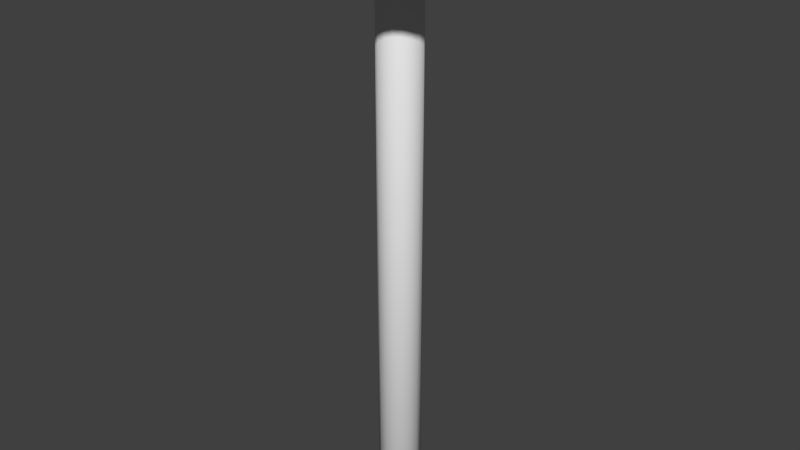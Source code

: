 # Source: l2_env_crane_arms_rot.blend  (saved by Blender 2.69.10; exported with 4.5.12 LTS)
import bpy
from mathutils import Matrix  # noqa: F401  (used for matrix-valued properties, if any)

bpy.ops.wm.read_factory_settings(use_empty=True)
scene = bpy.context.scene
scene.name = 'Scene'

# ---- collections
col_collection_1 = bpy.data.collections.new('Collection 1'); scene.collection.children.link(col_collection_1)
col_collection_1.hide_render = True
col_collection_1.hide_viewport = True
col_collection_2 = bpy.data.collections.new('Collection 2'); scene.collection.children.link(col_collection_2)
col_collection_3 = bpy.data.collections.new('Collection 3'); scene.collection.children.link(col_collection_3)
col_collection_3.hide_render = True
col_collection_3.hide_viewport = True

# ---- world
world_world = bpy.data.worlds.new('World'); scene.world = world_world
world_world.color = (0.05088, 0.05088, 0.05088)
world_world.use_sun_shadow = False
world_world.sun_shadow_jitter_overblur = 0.0
world_world.cycles.sampling_method = 'MANUAL'
world_world.cycles.sample_map_resolution = 256

# ---- meshes
me_lowpolyraw = bpy.data.meshes.new('LowPolyRaw')
me_lowpolyraw.from_pydata([(0.0, 0.1, -2.6), (0.0, 0.1, -0.105), (0.03827, 0.09239, -2.6), (0.03827, 0.09239, -0.105), (0.07071, 0.07071, -2.6), (0.07071, 0.07071, -0.105), (0.09239, 0.03827, -2.6), (0.09239, 0.03827, -0.105), (0.1, -4.371e-09, -2.6), (0.1, -4.371e-09, -0.105), (0.09239, -0.03827, -2.6), (0.09239, -0.03827, -0.105), (0.07071, -0.07071, -2.6), (0.07071, -0.07071, -0.105), (0.03827, -0.09239, -2.6), (0.03827, -0.09239, -0.105), (1.51e-08, -0.1, -2.6), (1.51e-08, -0.1, -0.105), (-0.03827, -0.09239, -2.6), (-0.03827, -0.09239, -0.105), (-0.07071, -0.07071, -2.6), (-0.07071, -0.07071, -0.105), (-0.09239, -0.03827, -2.6), (-0.09239, -0.03827, -0.105), (-0.1, 1.192e-09, -2.6), (-0.1, 1.192e-09, -0.105), (-0.09239, 0.03827, -2.6), (-0.09239, 0.03827, -0.105), (-0.07071, 0.07071, -2.6), (-0.07071, 0.07071, -0.105), (-0.03827, 0.09239, -2.6), (-0.03827, 0.09239, -0.105), (0.0, 0.5, -0.1), (0.0, 0.5, 0.0), (0.1913, 0.4619, -0.1), (0.1913, 0.4619, 0.0), (0.3536, 0.3536, -0.1), (0.3536, 0.3536, 0.0), (0.4619, 0.1913, -0.1), (0.4619, 0.1913, 0.0), (0.5, -2.186e-08, -0.1), (0.5, -2.186e-08, 0.0), (0.4619, -0.1913, -0.1), (0.4619, -0.1913, 0.0), (0.3536, -0.3536, -0.1), (0.3536, -0.3536, 0.0), (0.1913, -0.4619, -0.1), (0.1913, -0.4619, 0.0), (7.55e-08, -0.5, -0.1), (7.55e-08, -0.5, 0.0), (-0.1913, -0.4619, -0.1), (-0.1913, -0.4619, 0.0), (-0.3536, -0.3536, -0.1), (-0.3536, -0.3536, 0.0), (-0.4619, -0.1913, -0.1), (-0.4619, -0.1913, 0.0), (-0.5, 5.962e-09, -0.1), (-0.5, 5.962e-09, 0.0), (-0.4619, 0.1913, -0.1), (-0.4619, 0.1913, 0.0), (-0.3536, 0.3536, -0.1), (-0.3536, 0.3536, 0.0), (-0.1913, 0.4619, -0.1), (-0.1913, 0.4619, 0.0)], [], [(0, 1, 3, 2), (2, 3, 5, 4), (4, 5, 7, 6), (6, 7, 9, 8), (8, 9, 11, 10), (10, 11, 13, 12), (12, 13, 15, 14), (14, 15, 17, 16), (16, 17, 19, 18), (18, 19, 21, 20), (20, 21, 23, 22), (22, 23, 25, 24), (24, 25, 27, 26), (26, 27, 29, 28), (3, 1, 31, 29, 27, 25, 23, 21, 19, 17, 15, 13, 11, 9, 7, 5), (30, 31, 1, 0), (28, 29, 31, 30), (0, 2, 4, 6, 8, 10, 12, 14, 16, 18, 20, 22, 24, 26, 28, 30), (32, 33, 35, 34), (34, 35, 37, 36), (36, 37, 39, 38), (38, 39, 41, 40), (40, 41, 43, 42), (42, 43, 45, 44), (44, 45, 47, 46), (46, 47, 49, 48), (48, 49, 51, 50), (50, 51, 53, 52), (52, 53, 55, 54), (54, 55, 57, 56), (56, 57, 59, 58), (58, 59, 61, 60), (35, 33, 63, 61, 59, 57, 55, 53, 51, 49, 47, 45, 43, 41, 39, 37), (62, 63, 33, 32), (60, 61, 63, 62), (32, 34, 36, 38, 40, 42, 44, 46, 48, 50, 52, 54, 56, 58, 60, 62)])
me_lowpolyraw.polygons.foreach_set('use_smooth', [1, 1, 1, 1, 1, 1, 1, 1, 1, 1, 1, 1, 1, 1, 0, 1, 1, 0, 1, 1, 1, 1, 1, 1, 1, 1, 1, 1, 1, 1, 1, 1, 0, 1, 1, 0])
me_lowpolyraw.use_remesh_preserve_volume = False
me_lowpolyraw.use_remesh_preserve_attributes = False
me_lowpolyraw.use_mirror_vertex_groups = False
me_lowpolyraw.update()
me_lowpoly = bpy.data.meshes.new('LowPoly')
me_lowpoly.from_pydata([(0.0, 0.1, -2.59), (-3.376e-09, 0.0898, -2.6), (0.0, 0.1, -0.115), (-3.143e-09, 0.0898, -0.105), (0.03827, 0.09239, -2.59), (0.03437, 0.08297, -2.6), (0.03827, 0.09239, -0.115), (0.03437, 0.08297, -0.105), (0.07071, 0.07071, -2.59), (0.0635, 0.0635, -2.6), (0.07071, 0.07071, -0.115), (0.0635, 0.0635, -0.105), (0.09239, 0.03827, -2.59), (0.08297, 0.03437, -2.6), (0.09239, 0.03827, -0.115), (0.08297, 0.03437, -0.105), (0.1, -4.371e-09, -2.59), (0.0898, -4.54e-09, -2.6), (0.1, -4.371e-09, -0.115), (0.0898, -4.773e-09, -0.105), (0.09239, -0.03827, -2.59), (0.08297, -0.03437, -2.6), (0.09239, -0.03827, -0.115), (0.08297, -0.03437, -0.105), (0.07071, -0.07071, -2.59), (0.0635, -0.0635, -2.6), (0.07071, -0.07071, -0.115), (0.0635, -0.0635, -0.105), (0.03827, -0.09239, -2.59), (0.03437, -0.08297, -2.6), (0.03827, -0.09239, -0.115), (0.03437, -0.08297, -0.105), (1.51e-08, -0.1, -2.59), (1.118e-08, -0.0898, -2.6), (1.51e-08, -0.1, -0.115), (1.118e-08, -0.0898, -0.105), (-0.03827, -0.09239, -2.59), (-0.03437, -0.08297, -2.6), (-0.03827, -0.09239, -0.115), (-0.03437, -0.08297, -0.105), (-0.07071, -0.07071, -2.59), (-0.0635, -0.0635, -2.6), (-0.07071, -0.07071, -0.115), (-0.0635, -0.0635, -0.105), (-0.09239, -0.03827, -2.59), (-0.08297, -0.03437, -2.6), (-0.09239, -0.03827, -0.115), (-0.08297, -0.03437, -0.105), (-0.1, 1.192e-09, -2.59), (-0.0898, -8.149e-10, -2.6), (-0.1, 1.192e-09, -0.115), (-0.0898, -4.657e-10, -0.105), (-0.09239, 0.03827, -2.59), (-0.08297, 0.03437, -2.6), (-0.09239, 0.03827, -0.115), (-0.08297, 0.03437, -0.105), (-0.07071, 0.07071, -2.59), (-0.0635, 0.0635, -2.6), (-0.07071, 0.07071, -0.115), (-0.0635, 0.0635, -0.105), (-0.03827, 0.09239, -2.59), (-0.03437, 0.08297, -2.6), (-0.03827, 0.09239, -0.115), (-0.03437, 0.08297, -0.105), (0.0, 0.5, -0.09), (-2.91e-09, 0.4898, -0.1), (0.0, 0.5, -0.01), (-4.54e-09, 0.4898, 0.0), (0.1913, 0.4619, -0.09), (0.1874, 0.4525, -0.1), (0.1913, 0.4619, -0.01), (0.1874, 0.4525, 0.0), (0.3536, 0.3536, -0.09), (0.3463, 0.3463, -0.1), (0.3536, 0.3536, -0.01), (0.3463, 0.3463, 0.0), (0.4619, 0.1913, -0.09), (0.4525, 0.1874, -0.1), (0.4619, 0.1913, -0.01), (0.4525, 0.1874, 0.0), (0.5, -2.186e-08, -0.09), (0.4898, -2.282e-08, -0.1), (0.5, -2.186e-08, -0.01), (0.4898, -2.119e-08, 0.0), (0.4619, -0.1913, -0.09), (0.4525, -0.1874, -0.1), (0.4619, -0.1913, -0.01), (0.4525, -0.1874, 0.0), (0.3536, -0.3536, -0.09), (0.3463, -0.3463, -0.1), (0.3536, -0.3536, -0.01), (0.3463, -0.3463, 0.0), (0.1913, -0.4619, -0.09), (0.1874, -0.4525, -0.1), (0.1913, -0.4619, -0.01), (0.1874, -0.4525, 0.0), (7.55e-08, -0.5, -0.09), (7.299e-08, -0.4898, -0.1), (7.55e-08, -0.5, -0.01), (7.323e-08, -0.4898, 0.0), (-0.1913, -0.4619, -0.09), (-0.1874, -0.4525, -0.1), (-0.1913, -0.4619, -0.01), (-0.1874, -0.4525, 0.0), (-0.3536, -0.3536, -0.09), (-0.3463, -0.3463, -0.1), (-0.3536, -0.3536, -0.01), (-0.3463, -0.3463, 0.0), (-0.4619, -0.1913, -0.09), (-0.4525, -0.1874, -0.1), (-0.4619, -0.1913, -0.01), (-0.4525, -0.1874, 0.0), (-0.5, 5.962e-09, -0.09), (-0.4898, 4.657e-09, -0.1), (-0.5, 5.962e-09, -0.01), (-0.4898, 3.842e-09, 0.0), (-0.4619, 0.1913, -0.09), (-0.4525, 0.1874, -0.1), (-0.4619, 0.1913, -0.01), (-0.4525, 0.1874, 0.0), (-0.3536, 0.3536, -0.09), (-0.3463, 0.3463, -0.1), (-0.3536, 0.3536, -0.01), (-0.3463, 0.3463, 0.0), (-0.1913, 0.4619, -0.09), (-0.1874, 0.4525, -0.1), (-0.1913, 0.4619, -0.01), (-0.1874, 0.4525, 0.0)], [], [(60, 62, 2, 0), (8, 10, 14, 12), (12, 14, 18, 16), (16, 18, 22, 20), (20, 22, 26, 24), (24, 26, 30, 28), (28, 30, 34, 32), (32, 34, 38, 36), (36, 38, 42, 40), (40, 42, 46, 44), (44, 46, 50, 48), (48, 50, 54, 52), (52, 54, 58, 56), (56, 58, 62, 60), (4, 6, 10, 8), (7, 3, 63, 59, 55, 51, 47, 43, 39, 35, 31, 27, 23, 19, 15, 11), (65, 69, 73, 77, 81, 85, 89, 93, 97, 101, 105, 109, 113, 117, 121, 125), (0, 2, 6, 4), (124, 126, 66, 64), (72, 74, 78, 76), (76, 78, 82, 80), (80, 82, 86, 84), (84, 86, 90, 88), (88, 90, 94, 92), (92, 94, 98, 96), (96, 98, 102, 100), (100, 102, 106, 104), (104, 106, 110, 108), (108, 110, 114, 112), (112, 114, 118, 116), (116, 118, 122, 120), (120, 122, 126, 124), (68, 70, 74, 72), (71, 67, 127, 123, 119, 115, 111, 107, 103, 99, 95, 91, 87, 83, 79, 75), (64, 66, 70, 68), (0, 4, 5, 1), (6, 2, 3, 7), (4, 8, 9, 5), (10, 6, 7, 11), (8, 12, 13, 9), (14, 10, 11, 15), (12, 16, 17, 13), (18, 14, 15, 19), (16, 20, 21, 17), (22, 18, 19, 23), (20, 24, 25, 21), (26, 22, 23, 27), (24, 28, 29, 25), (30, 26, 27, 31), (28, 32, 33, 29), (34, 30, 31, 35), (32, 36, 37, 33), (38, 34, 35, 39), (36, 40, 41, 37), (42, 38, 39, 43), (40, 44, 45, 41), (46, 42, 43, 47), (44, 48, 49, 45), (50, 46, 47, 51), (48, 52, 53, 49), (54, 50, 51, 55), (52, 56, 57, 53), (58, 54, 55, 59), (56, 60, 61, 57), (62, 58, 59, 63), (60, 0, 1, 61), (2, 62, 63, 3), (64, 68, 69, 65), (70, 66, 67, 71), (68, 72, 73, 69), (74, 70, 71, 75), (72, 76, 77, 73), (78, 74, 75, 79), (76, 80, 81, 77), (82, 78, 79, 83), (80, 84, 85, 81), (86, 82, 83, 87), (84, 88, 89, 85), (90, 86, 87, 91), (88, 92, 93, 89), (94, 90, 91, 95), (92, 96, 97, 93), (98, 94, 95, 99), (96, 100, 101, 97), (102, 98, 99, 103), (100, 104, 105, 101), (106, 102, 103, 107), (104, 108, 109, 105), (110, 106, 107, 111), (108, 112, 113, 109), (114, 110, 111, 115), (112, 116, 117, 113), (118, 114, 115, 119), (116, 120, 121, 117), (122, 118, 119, 123), (120, 124, 125, 121), (126, 122, 123, 127), (124, 64, 65, 125), (66, 126, 127, 67), (1, 5, 9, 13, 17, 21, 25, 29, 33, 37, 41, 45, 49, 53, 57, 61)])
me_lowpoly.polygons.foreach_set('use_smooth', [1, 1, 1, 1, 1, 1, 1, 1, 1, 1, 1, 1, 1, 1, 1, 0, 0, 1, 1, 1, 1, 1, 1, 1, 1, 1, 1, 1, 1, 1, 1, 1, 1, 0, 1, 1, 1, 1, 1, 1, 1, 1, 1, 1, 1, 1, 1, 1, 1, 1, 1, 1, 1, 1, 1, 1, 1, 1, 1, 1, 1, 1, 1, 1, 1, 1, 1, 1, 1, 1, 1, 1, 1, 1, 1, 1, 1, 1, 1, 1, 1, 1, 1, 1, 1, 1, 1, 1, 1, 1, 1, 1, 1, 1, 1, 1, 1, 1, 1, 0])
_uv = me_lowpoly.uv_layers.new(name='UVMap')
_uv.uv.foreach_set('vector', [0.2991, 6.582e-08, 0.2991, 0.6833, 0.2883, 0.6833, 0.2883, 0.0, 0.3626, 0.6833, 0.3626, 2.057e-09, 0.3726, 2.057e-09, 0.3726, 0.6833, 0.3726, 0.6833, 0.3726, 2.057e-09, 0.3833, 2.057e-09, 0.3833, 0.6833, 0.3833, 0.6833, 0.3833, 2.057e-09, 0.3933, 0.0, 0.3933, 0.6833, 0.3626, 6.582e-08, 0.3626, 0.6833, 0.355, 0.6833, 0.355, 6.582e-08, 0.355, 6.582e-08, 0.355, 0.6833, 0.345, 0.6833, 0.345, 0.0, 0.345, 0.0, 0.345, 0.6833, 0.3343, 0.6833, 0.3343, 0.0, 0.3343, 0.0, 0.3343, 0.6833, 0.3243, 0.6833, 0.3243, 6.582e-08, 0.3243, 6.582e-08, 0.3243, 0.6833, 0.3167, 0.6833, 0.3167, 6.582e-08, 0.3167, 0.6833, 1.0, 0.6833, 1.0, 0.6933, 0.3167, 0.6933, 0.3167, 0.6933, 1.0, 0.6933, 1.0, 0.704, 0.3167, 0.704, 0.3167, 0.704, 1.0, 0.704, 1.0, 0.714, 0.3167, 0.714, 0.3167, 0.0, 0.3167, 0.6833, 0.3091, 0.6833, 0.3091, 0.0, 0.3091, 0.0, 0.3091, 0.6833, 0.2991, 0.6833, 0.2991, 6.582e-08, 0.2784, 0.0, 0.2784, 0.6833, 0.2708, 0.6833, 0.2708, 0.0, 0.4252, 0.4592, 0.4155, 0.4592, 0.4066, 0.4555, 0.3997, 0.4486, 0.396, 0.4397, 0.396, 0.43, 0.3997, 0.4211, 0.4066, 0.4143, 0.4155, 0.4105, 0.4252, 0.4105, 0.4341, 0.4143, 0.441, 0.4211, 0.4447, 0.43, 0.4447, 0.4397, 0.441, 0.4486, 0.4341, 0.4555, 0.06026, 0.5186, 0.02295, 0.4813, 0.002761, 0.4326, 0.002761, 0.3798, 0.02295, 0.331, 0.06026, 0.2937, 0.109, 0.2735, 0.1618, 0.2735, 0.2105, 0.2937, 0.2478, 0.331, 0.268, 0.3798, 0.268, 0.4326, 0.2478, 0.4813, 0.2105, 0.5186, 0.1618, 0.5388, 0.109, 0.5388, 0.2883, 0.0, 0.2883, 0.6833, 0.2784, 0.6833, 0.2784, 0.0, 0.1417, 0.5416, 0.1417, 0.5636, 0.08785, 0.5636, 0.08785, 0.5416, 0.5467, 0.2323, 0.5467, 0.2544, 0.4969, 0.2544, 0.4969, 0.2323, 0.4969, 0.2323, 0.4969, 0.2544, 0.443, 0.2544, 0.443, 0.2323, 0.443, 0.2323, 0.443, 0.2544, 0.3933, 0.2544, 0.3933, 0.2323, 0.4154, 0.2296, 0.3933, 0.2296, 0.3933, 0.1915, 0.4154, 0.1915, 0.4154, 0.1915, 0.3933, 0.1915, 0.3933, 0.1417, 0.4154, 0.1417, 0.4154, 0.1417, 0.3933, 0.1417, 0.3933, 0.08785, 0.4154, 0.08785, 0.4154, 0.08785, 0.3933, 0.08785, 0.3933, 0.03809, 0.4154, 0.03809, 0.4154, 0.03809, 0.3933, 0.03809, 0.3933, 0.0, 0.4154, 0.0, 0.4154, 0.4078, 0.3933, 0.4078, 0.3933, 0.358, 0.4154, 0.358, 0.4154, 0.358, 0.3933, 0.358, 0.3933, 0.3042, 0.4154, 0.3042, 0.4154, 0.3042, 0.3933, 0.3042, 0.3933, 0.2544, 0.4154, 0.2544, 0.2296, 0.5416, 0.2296, 0.5636, 0.1915, 0.5636, 0.1915, 0.5416, 0.1915, 0.5416, 0.1915, 0.5636, 0.1417, 0.5636, 0.1417, 0.5416, 0.03809, 0.5416, 0.03809, 0.5636, 0.0, 0.5636, 0.0, 0.5416, 0.06026, 0.2478, 0.02295, 0.2105, 0.002761, 0.1618, 0.002761, 0.109, 0.02295, 0.06026, 0.06026, 0.02295, 0.109, 0.002761, 0.1618, 0.002761, 0.2105, 0.02295, 0.2478, 0.06026, 0.268, 0.109, 0.268, 0.1618, 0.2478, 0.2105, 0.2105, 0.2478, 0.1618, 0.268, 0.109, 0.268, 0.08785, 0.5416, 0.08785, 0.5636, 0.03809, 0.5636, 0.03809, 0.5416, 0.4578, 0.2254, 0.4478, 0.2296, 0.4473, 0.2268, 0.4562, 0.2231, 0.4257, 0.4619, 0.415, 0.4619, 0.4155, 0.4592, 0.4252, 0.4592, 0.4478, 0.2296, 0.4371, 0.2296, 0.4376, 0.2268, 0.4473, 0.2268, 0.4357, 0.4578, 0.4257, 0.4619, 0.4252, 0.4592, 0.4341, 0.4555, 0.4371, 0.2296, 0.4271, 0.2254, 0.4287, 0.2231, 0.4376, 0.2268, 0.4433, 0.4502, 0.4357, 0.4578, 0.4341, 0.4555, 0.441, 0.4486, 0.4271, 0.2254, 0.4195, 0.2178, 0.4218, 0.2163, 0.4287, 0.2231, 0.4474, 0.4403, 0.4433, 0.4502, 0.441, 0.4486, 0.4447, 0.4397, 0.4195, 0.2178, 0.4154, 0.2079, 0.4181, 0.2073, 0.4218, 0.2163, 0.4474, 0.4295, 0.4474, 0.4403, 0.4447, 0.4397, 0.4447, 0.43, 0.4154, 0.2079, 0.4154, 0.1971, 0.4181, 0.1976, 0.4181, 0.2073, 0.4433, 0.4195, 0.4474, 0.4295, 0.4447, 0.43, 0.441, 0.4211, 0.4154, 0.1971, 0.4195, 0.1871, 0.4218, 0.1887, 0.4181, 0.1976, 0.4357, 0.4119, 0.4433, 0.4195, 0.441, 0.4211, 0.4341, 0.4143, 0.4195, 0.1871, 0.4271, 0.1795, 0.4287, 0.1819, 0.4218, 0.1887, 0.4257, 0.4078, 0.4357, 0.4119, 0.4341, 0.4143, 0.4252, 0.4105, 0.4271, 0.1795, 0.4371, 0.1754, 0.4376, 0.1782, 0.4287, 0.1819, 0.415, 0.4078, 0.4257, 0.4078, 0.4252, 0.4105, 0.4155, 0.4105, 0.4371, 0.1754, 0.4478, 0.1754, 0.4473, 0.1782, 0.4376, 0.1782, 0.405, 0.4119, 0.415, 0.4078, 0.4155, 0.4105, 0.4066, 0.4143, 0.4478, 0.1754, 0.4578, 0.1795, 0.4562, 0.1819, 0.4473, 0.1782, 0.3974, 0.4195, 0.405, 0.4119, 0.4066, 0.4143, 0.3997, 0.4211, 0.4578, 0.1795, 0.4654, 0.1871, 0.4631, 0.1887, 0.4562, 0.1819, 0.3933, 0.4295, 0.3974, 0.4195, 0.3997, 0.4211, 0.396, 0.43, 0.4654, 0.1871, 0.4695, 0.1971, 0.4668, 0.1976, 0.4631, 0.1887, 0.3933, 0.4403, 0.3933, 0.4295, 0.396, 0.43, 0.396, 0.4397, 0.4695, 0.1971, 0.4695, 0.2079, 0.4668, 0.2073, 0.4668, 0.1976, 0.3974, 0.4502, 0.3933, 0.4403, 0.396, 0.4397, 0.3997, 0.4486, 0.4695, 0.2079, 0.4654, 0.2178, 0.4631, 0.2163, 0.4668, 0.2073, 0.405, 0.4578, 0.3974, 0.4502, 0.3997, 0.4486, 0.4066, 0.4555, 0.4654, 0.2178, 0.4578, 0.2254, 0.4562, 0.2231, 0.4631, 0.2163, 0.415, 0.4619, 0.405, 0.4578, 0.4066, 0.4555, 0.4155, 0.4592, 0.0587, 0.5209, 0.02061, 0.4829, 0.02295, 0.4813, 0.06026, 0.5186, 0.0587, 0.2502, 0.02061, 0.2121, 0.02295, 0.2105, 0.06026, 0.2478, 0.02061, 0.4829, 0.0, 0.4331, 0.002761, 0.4326, 0.02295, 0.4813, 0.1085, 0.2708, 0.0587, 0.2502, 0.06026, 0.2478, 0.109, 0.268, 0.0, 0.4331, 0.0, 0.3792, 0.002761, 0.3798, 0.002761, 0.4326, 0.1623, 0.2708, 0.1085, 0.2708, 0.109, 0.268, 0.1618, 0.268, 0.4969, 0.2323, 0.443, 0.2323, 0.4436, 0.2296, 0.4964, 0.2296, 0.2121, 0.2502, 0.1623, 0.2708, 0.1618, 0.268, 0.2105, 0.2478, 0.02061, 0.3295, 0.0587, 0.2914, 0.06026, 0.2937, 0.02295, 0.331, 0.2502, 0.2121, 0.2121, 0.2502, 0.2105, 0.2478, 0.2478, 0.2105, 0.0587, 0.2914, 0.1085, 0.2708, 0.109, 0.2735, 0.06026, 0.2937, 0.2708, 0.1623, 0.2502, 0.2121, 0.2478, 0.2105, 0.268, 0.1618, 0.1085, 0.2708, 0.1623, 0.2708, 0.1618, 0.2735, 0.109, 0.2735, 0.2708, 0.1085, 0.2708, 0.1623, 0.268, 0.1618, 0.268, 0.109, 0.1623, 0.2708, 0.2121, 0.2914, 0.2105, 0.2937, 0.1618, 0.2735, 0.2502, 0.0587, 0.2708, 0.1085, 0.268, 0.109, 0.2478, 0.06026, 0.2121, 0.2914, 0.2502, 0.3295, 0.2478, 0.331, 0.2105, 0.2937, 0.2121, 0.02061, 0.2502, 0.0587, 0.2478, 0.06026, 0.2105, 0.02295, 0.2502, 0.3295, 0.2708, 0.3792, 0.268, 0.3798, 0.2478, 0.331, 0.1623, 1.646e-08, 0.2121, 0.02061, 0.2105, 0.02295, 0.1618, 0.002761, 0.2708, 0.3792, 0.2708, 0.4331, 0.268, 0.4326, 0.268, 0.3798, 0.1085, 0.0, 0.1623, 1.646e-08, 0.1618, 0.002761, 0.109, 0.002761, 0.2708, 0.4331, 0.2502, 0.4829, 0.2478, 0.4813, 0.268, 0.4326, 0.0587, 0.02061, 0.1085, 0.0, 0.109, 0.002761, 0.06026, 0.02295, 0.2502, 0.4829, 0.2121, 0.5209, 0.2105, 0.5186, 0.2478, 0.4813, 0.02061, 0.0587, 0.0587, 0.02061, 0.06026, 0.02295, 0.02295, 0.06026, 0.2121, 0.5209, 0.1623, 0.5416, 0.1618, 0.5388, 0.2105, 0.5186, 0.0, 0.1085, 0.02061, 0.0587, 0.02295, 0.06026, 0.002761, 0.109, 0.1623, 0.5416, 0.1085, 0.5416, 0.109, 0.5388, 0.1618, 0.5388, 1.646e-08, 0.1623, 0.0, 0.1085, 0.002761, 0.109, 0.002761, 0.1618, 0.1085, 0.5416, 0.0587, 0.5209, 0.06026, 0.5186, 0.109, 0.5388, 0.02061, 0.2121, 1.646e-08, 0.1623, 0.002761, 0.1618, 0.02295, 0.2105, 0.4562, 0.2231, 0.4473, 0.2268, 0.4376, 0.2268, 0.4287, 0.2231, 0.4218, 0.2163, 0.4181, 0.2073, 0.4181, 0.1976, 0.4218, 0.1887, 0.4287, 0.1819, 0.4376, 0.1782, 0.4473, 0.1782, 0.4562, 0.1819, 0.4631, 0.1887, 0.4668, 0.1976, 0.4668, 0.2073, 0.4631, 0.2163])
me_lowpoly.use_remesh_preserve_volume = False
me_lowpoly.use_remesh_preserve_attributes = False
me_lowpoly.use_mirror_vertex_groups = False
me_lowpoly.update()
me_highpoly = bpy.data.meshes.new('HighPoly')
me_highpoly.from_pydata([(0.0, 0.5, -0.1), (0.0, 0.5, 0.0), (0.02453, 0.4994, -0.1), (0.02453, 0.4994, 0.0), (0.04901, 0.4976, -0.1), (0.04901, 0.4976, 0.0), (0.07337, 0.4946, -0.1), (0.07337, 0.4946, 0.0), (0.09755, 0.4904, -0.1), (0.09755, 0.4904, 0.0), (0.1215, 0.485, -0.1), (0.1215, 0.485, 0.0), (0.1451, 0.4785, -0.1), (0.1451, 0.4785, 0.0), (0.1684, 0.4708, -0.1), (0.1684, 0.4708, 0.0), (0.1913, 0.4619, -0.1), (0.1913, 0.4619, 0.0), (0.2138, 0.452, -0.1), (0.2138, 0.452, 0.0), (0.2357, 0.441, -0.1), (0.2357, 0.441, 0.0), (0.2571, 0.4289, -0.1), (0.2571, 0.4289, 0.0), (0.2778, 0.4157, -0.1), (0.2778, 0.4157, 0.0), (0.2978, 0.4016, -0.1), (0.2978, 0.4016, 0.0), (0.3172, 0.3865, -0.1), (0.3172, 0.3865, 0.0), (0.3358, 0.3705, -0.1), (0.3358, 0.3705, 0.0), (0.3536, 0.3536, -0.1), (0.3536, 0.3536, 0.0), (0.3705, 0.3358, -0.1), (0.3705, 0.3358, 0.0), (0.3865, 0.3172, -0.1), (0.3865, 0.3172, 0.0), (0.4016, 0.2978, -0.1), (0.4016, 0.2978, 0.0), (0.4157, 0.2778, -0.1), (0.4157, 0.2778, 0.0), (0.4289, 0.2571, -0.1), (0.4289, 0.2571, 0.0), (0.441, 0.2357, -0.1), (0.441, 0.2357, 0.0), (0.452, 0.2138, -0.1), (0.452, 0.2138, 0.0), (0.4619, 0.1913, -0.1), (0.4619, 0.1913, 0.0), (0.4708, 0.1684, -0.1), (0.4708, 0.1684, 0.0), (0.4785, 0.1451, -0.1), (0.4785, 0.1451, 0.0), (0.485, 0.1215, -0.1), (0.485, 0.1215, 0.0), (0.4904, 0.09755, -0.1), (0.4904, 0.09755, 0.0), (0.4946, 0.07337, -0.1), (0.4946, 0.07337, 0.0), (0.4976, 0.04901, -0.1), (0.4976, 0.04901, 0.0), (0.4994, 0.02453, -0.1), (0.4994, 0.02453, 0.0), (0.5, -2.007e-07, -0.1), (0.5, -2.007e-07, 0.0), (0.4994, -0.02453, -0.1), (0.4994, -0.02453, 0.0), (0.4976, -0.04901, -0.1), (0.4976, -0.04901, 0.0), (0.4946, -0.07337, -0.1), (0.4946, -0.07337, 0.0), (0.4904, -0.09755, -0.1), (0.4904, -0.09755, 0.0), (0.485, -0.1215, -0.1), (0.485, -0.1215, 0.0), (0.4785, -0.1451, -0.1), (0.4785, -0.1451, 0.0), (0.4708, -0.1684, -0.1), (0.4708, -0.1684, 0.0), (0.4619, -0.1913, -0.1), (0.4619, -0.1913, 0.0), (0.452, -0.2138, -0.1), (0.452, -0.2138, 0.0), (0.441, -0.2357, -0.1), (0.441, -0.2357, 0.0), (0.4289, -0.2571, -0.1), (0.4289, -0.2571, 0.0), (0.4157, -0.2778, -0.1), (0.4157, -0.2778, 0.0), (0.4016, -0.2978, -0.1), (0.4016, -0.2978, 0.0), (0.3865, -0.3172, -0.1), (0.3865, -0.3172, 0.0), (0.3705, -0.3358, -0.1), (0.3705, -0.3358, 0.0), (0.3536, -0.3536, -0.1), (0.3536, -0.3536, 0.0), (0.3358, -0.3705, -0.1), (0.3358, -0.3705, 0.0), (0.3172, -0.3865, -0.1), (0.3172, -0.3865, 0.0), (0.2978, -0.4016, -0.1), (0.2978, -0.4016, 0.0), (0.2778, -0.4157, -0.1), (0.2778, -0.4157, 0.0), (0.2571, -0.4289, -0.1), (0.2571, -0.4289, 0.0), (0.2357, -0.441, -0.1), (0.2357, -0.441, 0.0), (0.2138, -0.452, -0.1), (0.2138, -0.452, 0.0), (0.1913, -0.4619, -0.1), (0.1913, -0.4619, 0.0), (0.1684, -0.4708, -0.1), (0.1684, -0.4708, 0.0), (0.1451, -0.4785, -0.1), (0.1451, -0.4785, 0.0), (0.1215, -0.485, -0.1), (0.1215, -0.485, 0.0), (0.09755, -0.4904, -0.1), (0.09755, -0.4904, 0.0), (0.07337, -0.4946, -0.1), (0.07337, -0.4946, 0.0), (0.04901, -0.4976, -0.1), (0.04901, -0.4976, 0.0), (0.02453, -0.4994, -0.1), (0.02453, -0.4994, 0.0), (9.1e-07, -0.5, -0.1), (9.1e-07, -0.5, 0.0), (-0.02453, -0.4994, -0.1), (-0.02453, -0.4994, 0.0), (-0.04901, -0.4976, -0.1), (-0.04901, -0.4976, 0.0), (-0.07336, -0.4946, -0.1), (-0.07336, -0.4946, 0.0), (-0.09754, -0.4904, -0.1), (-0.09754, -0.4904, 0.0), (-0.1215, -0.485, -0.1), (-0.1215, -0.485, 0.0), (-0.1451, -0.4785, -0.1), (-0.1451, -0.4785, 0.0), (-0.1684, -0.4708, -0.1), (-0.1684, -0.4708, 0.0), (-0.1913, -0.4619, -0.1), (-0.1913, -0.4619, 0.0), (-0.2138, -0.452, -0.1), (-0.2138, -0.452, 0.0), (-0.2357, -0.441, -0.1), (-0.2357, -0.441, 0.0), (-0.2571, -0.4289, -0.1), (-0.2571, -0.4289, 0.0), (-0.2778, -0.4157, -0.1), (-0.2778, -0.4157, 0.0), (-0.2978, -0.4016, -0.1), (-0.2978, -0.4016, 0.0), (-0.3172, -0.3865, -0.1), (-0.3172, -0.3865, 0.0), (-0.3358, -0.3705, -0.1), (-0.3358, -0.3705, 0.0), (-0.3536, -0.3536, -0.1), (-0.3536, -0.3536, 0.0), (-0.3705, -0.3358, -0.1), (-0.3705, -0.3358, 0.0), (-0.3865, -0.3172, -0.1), (-0.3865, -0.3172, 0.0), (-0.4016, -0.2979, -0.1), (-0.4016, -0.2979, 0.0), (-0.4157, -0.2778, -0.1), (-0.4157, -0.2778, 0.0), (-0.4289, -0.2571, -0.1), (-0.4289, -0.2571, 0.0), (-0.441, -0.2357, -0.1), (-0.441, -0.2357, 0.0), (-0.452, -0.2138, -0.1), (-0.452, -0.2138, 0.0), (-0.4619, -0.1913, -0.1), (-0.4619, -0.1913, 0.0), (-0.4708, -0.1684, -0.1), (-0.4708, -0.1684, 0.0), (-0.4785, -0.1451, -0.1), (-0.4785, -0.1451, 0.0), (-0.485, -0.1215, -0.1), (-0.485, -0.1215, 0.0), (-0.4904, -0.09755, -0.1), (-0.4904, -0.09755, 0.0), (-0.4946, -0.07337, -0.1), (-0.4946, -0.07337, 0.0), (-0.4976, -0.04901, -0.1), (-0.4976, -0.04901, 0.0), (-0.4994, -0.02453, -0.1), (-0.4994, -0.02453, 0.0), (-0.5, -7.093e-07, -0.1), (-0.5, -7.093e-07, 0.0), (-0.4994, 0.02453, -0.1), (-0.4994, 0.02453, 0.0), (-0.4976, 0.04901, -0.1), (-0.4976, 0.04901, 0.0), (-0.4946, 0.07336, -0.1), (-0.4946, 0.07336, 0.0), (-0.4904, 0.09754, -0.1), (-0.4904, 0.09754, 0.0), (-0.485, 0.1215, -0.1), (-0.485, 0.1215, 0.0), (-0.4785, 0.1451, -0.1), (-0.4785, 0.1451, 0.0), (-0.4708, 0.1684, -0.1), (-0.4708, 0.1684, 0.0), (-0.4619, 0.1913, -0.1), (-0.4619, 0.1913, 0.0), (-0.452, 0.2138, -0.1), (-0.452, 0.2138, 0.0), (-0.441, 0.2357, -0.1), (-0.441, 0.2357, 0.0), (-0.4289, 0.2571, -0.1), (-0.4289, 0.2571, 0.0), (-0.4157, 0.2778, -0.1), (-0.4157, 0.2778, 0.0), (-0.4016, 0.2978, -0.1), (-0.4016, 0.2978, 0.0), (-0.3865, 0.3172, -0.1), (-0.3865, 0.3172, 0.0), (-0.3705, 0.3358, -0.1), (-0.3705, 0.3358, 0.0), (-0.3536, 0.3536, -0.1), (-0.3536, 0.3536, 0.0), (-0.3358, 0.3705, -0.1), (-0.3358, 0.3705, 0.0), (-0.3172, 0.3865, -0.1), (-0.3172, 0.3865, 0.0), (-0.2978, 0.4016, -0.1), (-0.2978, 0.4016, 0.0), (-0.2778, 0.4157, -0.1), (-0.2778, 0.4157, 0.0), (-0.2571, 0.4289, -0.1), (-0.2571, 0.4289, 0.0), (-0.2357, 0.441, -0.1), (-0.2357, 0.441, 0.0), (-0.2138, 0.452, -0.1), (-0.2138, 0.452, 0.0), (-0.1913, 0.4619, -0.1), (-0.1913, 0.4619, 0.0), (-0.1684, 0.4708, -0.1), (-0.1684, 0.4708, 0.0), (-0.1451, 0.4785, -0.1), (-0.1451, 0.4785, 0.0), (-0.1215, 0.485, -0.1), (-0.1215, 0.485, 0.0), (-0.09754, 0.4904, -0.1), (-0.09754, 0.4904, 0.0), (-0.07336, 0.4946, -0.1), (-0.07336, 0.4946, 0.0), (-0.04901, 0.4976, -0.1), (-0.04901, 0.4976, 0.0), (-0.02453, 0.4994, -0.1), (-0.02453, 0.4994, 0.0), (0.0, 0.1, -2.6), (0.0, 0.1, -0.105), (0.004907, 0.09988, -2.6), (0.004907, 0.09988, -0.105), (0.009802, 0.09952, -2.6), (0.009802, 0.09952, -0.105), (0.01467, 0.09892, -2.6), (0.01467, 0.09892, -0.105), (0.01951, 0.09808, -2.6), (0.01951, 0.09808, -0.105), (0.0243, 0.097, -2.6), (0.0243, 0.097, -0.105), (0.02903, 0.09569, -2.6), (0.02903, 0.09569, -0.105), (0.03369, 0.09415, -2.6), (0.03369, 0.09415, -0.105), (0.03827, 0.09239, -2.6), (0.03827, 0.09239, -0.105), (0.04276, 0.0904, -2.6), (0.04276, 0.0904, -0.105), (0.04714, 0.08819, -2.6), (0.04714, 0.08819, -0.105), (0.05141, 0.08577, -2.6), (0.05141, 0.08577, -0.105), (0.05556, 0.08315, -2.6), (0.05556, 0.08315, -0.105), (0.05957, 0.08032, -2.6), (0.05957, 0.08032, -0.105), (0.06344, 0.0773, -2.6), (0.06344, 0.0773, -0.105), (0.06716, 0.0741, -2.6), (0.06716, 0.0741, -0.105), (0.07071, 0.07071, -2.6), (0.07071, 0.07071, -0.105), (0.0741, 0.06716, -2.6), (0.0741, 0.06716, -0.105), (0.0773, 0.06344, -2.6), (0.0773, 0.06344, -0.105), (0.08032, 0.05957, -2.6), (0.08032, 0.05957, -0.105), (0.08315, 0.05556, -2.6), (0.08315, 0.05556, -0.105), (0.08577, 0.05141, -2.6), (0.08577, 0.05141, -0.105), (0.08819, 0.04714, -2.6), (0.08819, 0.04714, -0.105), (0.0904, 0.04276, -2.6), (0.0904, 0.04276, -0.105), (0.09239, 0.03827, -2.6), (0.09239, 0.03827, -0.105), (0.09415, 0.03369, -2.6), (0.09415, 0.03369, -0.105), (0.09569, 0.02903, -2.6), (0.09569, 0.02903, -0.105), (0.097, 0.0243, -2.6), (0.097, 0.0243, -0.105), (0.09808, 0.01951, -2.6), (0.09808, 0.01951, -0.105), (0.09892, 0.01467, -2.6), (0.09892, 0.01467, -0.105), (0.09952, 0.009802, -2.6), (0.09952, 0.009802, -0.105), (0.09988, 0.004907, -2.6), (0.09988, 0.004907, -0.105), (0.1, -4.013e-08, -2.6), (0.1, -4.013e-08, -0.105), (0.09988, -0.004907, -2.6), (0.09988, -0.004907, -0.105), (0.09952, -0.009802, -2.6), (0.09952, -0.009802, -0.105), (0.09892, -0.01467, -2.6), (0.09892, -0.01467, -0.105), (0.09808, -0.01951, -2.6), (0.09808, -0.01951, -0.105), (0.097, -0.0243, -2.6), (0.097, -0.0243, -0.105), (0.09569, -0.02903, -2.6), (0.09569, -0.02903, -0.105), (0.09415, -0.03369, -2.6), (0.09415, -0.03369, -0.105), (0.09239, -0.03827, -2.6), (0.09239, -0.03827, -0.105), (0.0904, -0.04276, -2.6), (0.0904, -0.04276, -0.105), (0.08819, -0.04714, -2.6), (0.08819, -0.04714, -0.105), (0.08577, -0.05141, -2.6), (0.08577, -0.05141, -0.105), (0.08315, -0.05556, -2.6), (0.08315, -0.05556, -0.105), (0.08032, -0.05957, -2.6), (0.08032, -0.05957, -0.105), (0.0773, -0.06344, -2.6), (0.0773, -0.06344, -0.105), (0.0741, -0.06716, -2.6), (0.0741, -0.06716, -0.105), (0.07071, -0.07071, -2.6), (0.07071, -0.07071, -0.105), (0.06716, -0.0741, -2.6), (0.06716, -0.0741, -0.105), (0.06344, -0.0773, -2.6), (0.06344, -0.0773, -0.105), (0.05957, -0.08032, -2.6), (0.05957, -0.08032, -0.105), (0.05556, -0.08315, -2.6), (0.05556, -0.08315, -0.105), (0.05141, -0.08577, -2.6), (0.05141, -0.08577, -0.105), (0.04714, -0.08819, -2.6), (0.04714, -0.08819, -0.105), (0.04276, -0.0904, -2.6), (0.04276, -0.0904, -0.105), (0.03827, -0.09239, -2.6), (0.03827, -0.09239, -0.105), (0.03369, -0.09415, -2.6), (0.03369, -0.09415, -0.105), (0.02903, -0.09569, -2.6), (0.02903, -0.09569, -0.105), (0.0243, -0.097, -2.6), (0.0243, -0.097, -0.105), (0.01951, -0.09808, -2.6), (0.01951, -0.09808, -0.105), (0.01467, -0.09892, -2.6), (0.01467, -0.09892, -0.105), (0.009802, -0.09952, -2.6), (0.009802, -0.09952, -0.105), (0.004907, -0.09988, -2.6), (0.004907, -0.09988, -0.105), (1.82e-07, -0.1, -2.6), (1.82e-07, -0.1, -0.105), (-0.004907, -0.09988, -2.6), (-0.004907, -0.09988, -0.105), (-0.009802, -0.09952, -2.6), (-0.009802, -0.09952, -0.105), (-0.01467, -0.09892, -2.6), (-0.01467, -0.09892, -0.105), (-0.01951, -0.09808, -2.6), (-0.01951, -0.09808, -0.105), (-0.0243, -0.097, -2.6), (-0.0243, -0.097, -0.105), (-0.02903, -0.09569, -2.6), (-0.02903, -0.09569, -0.105), (-0.03369, -0.09415, -2.6), (-0.03369, -0.09415, -0.105), (-0.03827, -0.09239, -2.6), (-0.03827, -0.09239, -0.105), (-0.04276, -0.0904, -2.6), (-0.04276, -0.0904, -0.105), (-0.04714, -0.08819, -2.6), (-0.04714, -0.08819, -0.105), (-0.05141, -0.08577, -2.6), (-0.05141, -0.08577, -0.105), (-0.05556, -0.08315, -2.6), (-0.05556, -0.08315, -0.105), (-0.05957, -0.08032, -2.6), (-0.05957, -0.08032, -0.105), (-0.06344, -0.0773, -2.6), (-0.06344, -0.0773, -0.105), (-0.06716, -0.0741, -2.6), (-0.06716, -0.0741, -0.105), (-0.07071, -0.07071, -2.6), (-0.07071, -0.07071, -0.105), (-0.07409, -0.06716, -2.6), (-0.07409, -0.06716, -0.105), (-0.0773, -0.06344, -2.6), (-0.0773, -0.06344, -0.105), (-0.08032, -0.05957, -2.6), (-0.08032, -0.05957, -0.105), (-0.08315, -0.05556, -2.6), (-0.08315, -0.05556, -0.105), (-0.08577, -0.05141, -2.6), (-0.08577, -0.05141, -0.105), (-0.08819, -0.04714, -2.6), (-0.08819, -0.04714, -0.105), (-0.0904, -0.04276, -2.6), (-0.0904, -0.04276, -0.105), (-0.09239, -0.03827, -2.6), (-0.09239, -0.03827, -0.105), (-0.09415, -0.03369, -2.6), (-0.09415, -0.03369, -0.105), (-0.09569, -0.02903, -2.6), (-0.09569, -0.02903, -0.105), (-0.097, -0.0243, -2.6), (-0.097, -0.0243, -0.105), (-0.09808, -0.01951, -2.6), (-0.09808, -0.01951, -0.105), (-0.09892, -0.01467, -2.6), (-0.09892, -0.01467, -0.105), (-0.09952, -0.009802, -2.6), (-0.09952, -0.009802, -0.105), (-0.09988, -0.004907, -2.6), (-0.09988, -0.004907, -0.105), (-0.1, -1.419e-07, -2.6), (-0.1, -1.419e-07, -0.105), (-0.09988, 0.004907, -2.6), (-0.09988, 0.004907, -0.105), (-0.09952, 0.009802, -2.6), (-0.09952, 0.009802, -0.105), (-0.09892, 0.01467, -2.6), (-0.09892, 0.01467, -0.105), (-0.09808, 0.01951, -2.6), (-0.09808, 0.01951, -0.105), (-0.097, 0.0243, -2.6), (-0.097, 0.0243, -0.105), (-0.09569, 0.02903, -2.6), (-0.09569, 0.02903, -0.105), (-0.09415, 0.03369, -2.6), (-0.09415, 0.03369, -0.105), (-0.09239, 0.03827, -2.6), (-0.09239, 0.03827, -0.105), (-0.0904, 0.04276, -2.6), (-0.0904, 0.04276, -0.105), (-0.08819, 0.04714, -2.6), (-0.08819, 0.04714, -0.105), (-0.08577, 0.05141, -2.6), (-0.08577, 0.05141, -0.105), (-0.08315, 0.05556, -2.6), (-0.08315, 0.05556, -0.105), (-0.08032, 0.05957, -2.6), (-0.08032, 0.05957, -0.105), (-0.0773, 0.06344, -2.6), (-0.0773, 0.06344, -0.105), (-0.0741, 0.06716, -2.6), (-0.0741, 0.06716, -0.105), (-0.07071, 0.07071, -2.6), (-0.07071, 0.07071, -0.105), (-0.06716, 0.0741, -2.6), (-0.06716, 0.0741, -0.105), (-0.06344, 0.0773, -2.6), (-0.06344, 0.0773, -0.105), (-0.05957, 0.08032, -2.6), (-0.05957, 0.08032, -0.105), (-0.05556, 0.08315, -2.6), (-0.05556, 0.08315, -0.105), (-0.05141, 0.08577, -2.6), (-0.05141, 0.08577, -0.105), (-0.04714, 0.08819, -2.6), (-0.04714, 0.08819, -0.105), (-0.04276, 0.0904, -2.6), (-0.04276, 0.0904, -0.105), (-0.03827, 0.09239, -2.6), (-0.03827, 0.09239, -0.105), (-0.03369, 0.09415, -2.6), (-0.03369, 0.09415, -0.105), (-0.02903, 0.09569, -2.6), (-0.02903, 0.09569, -0.105), (-0.0243, 0.097, -2.6), (-0.0243, 0.097, -0.105), (-0.01951, 0.09808, -2.6), (-0.01951, 0.09808, -0.105), (-0.01467, 0.09892, -2.6), (-0.01467, 0.09892, -0.105), (-0.009801, 0.09952, -2.6), (-0.009801, 0.09952, -0.105), (-0.004906, 0.09988, -2.6), (-0.004906, 0.09988, -0.105)], [], [(0, 1, 3, 2), (2, 3, 5, 4), (4, 5, 7, 6), (6, 7, 9, 8), (8, 9, 11, 10), (10, 11, 13, 12), (12, 13, 15, 14), (14, 15, 17, 16), (16, 17, 19, 18), (18, 19, 21, 20), (20, 21, 23, 22), (22, 23, 25, 24), (24, 25, 27, 26), (26, 27, 29, 28), (28, 29, 31, 30), (30, 31, 33, 32), (32, 33, 35, 34), (34, 35, 37, 36), (36, 37, 39, 38), (38, 39, 41, 40), (40, 41, 43, 42), (42, 43, 45, 44), (44, 45, 47, 46), (46, 47, 49, 48), (48, 49, 51, 50), (50, 51, 53, 52), (52, 53, 55, 54), (54, 55, 57, 56), (56, 57, 59, 58), (58, 59, 61, 60), (60, 61, 63, 62), (62, 63, 65, 64), (64, 65, 67, 66), (66, 67, 69, 68), (68, 69, 71, 70), (70, 71, 73, 72), (72, 73, 75, 74), (74, 75, 77, 76), (76, 77, 79, 78), (78, 79, 81, 80), (80, 81, 83, 82), (82, 83, 85, 84), (84, 85, 87, 86), (86, 87, 89, 88), (88, 89, 91, 90), (90, 91, 93, 92), (92, 93, 95, 94), (94, 95, 97, 96), (96, 97, 99, 98), (98, 99, 101, 100), (100, 101, 103, 102), (102, 103, 105, 104), (104, 105, 107, 106), (106, 107, 109, 108), (108, 109, 111, 110), (110, 111, 113, 112), (112, 113, 115, 114), (114, 115, 117, 116), (116, 117, 119, 118), (118, 119, 121, 120), (120, 121, 123, 122), (122, 123, 125, 124), (124, 125, 127, 126), (126, 127, 129, 128), (128, 129, 131, 130), (130, 131, 133, 132), (132, 133, 135, 134), (134, 135, 137, 136), (136, 137, 139, 138), (138, 139, 141, 140), (140, 141, 143, 142), (142, 143, 145, 144), (144, 145, 147, 146), (146, 147, 149, 148), (148, 149, 151, 150), (150, 151, 153, 152), (152, 153, 155, 154), (154, 155, 157, 156), (156, 157, 159, 158), (158, 159, 161, 160), (160, 161, 163, 162), (162, 163, 165, 164), (164, 165, 167, 166), (166, 167, 169, 168), (168, 169, 171, 170), (170, 171, 173, 172), (172, 173, 175, 174), (174, 175, 177, 176), (176, 177, 179, 178), (178, 179, 181, 180), (180, 181, 183, 182), (182, 183, 185, 184), (184, 185, 187, 186), (186, 187, 189, 188), (188, 189, 191, 190), (190, 191, 193, 192), (192, 193, 195, 194), (194, 195, 197, 196), (196, 197, 199, 198), (198, 199, 201, 200), (200, 201, 203, 202), (202, 203, 205, 204), (204, 205, 207, 206), (206, 207, 209, 208), (208, 209, 211, 210), (210, 211, 213, 212), (212, 213, 215, 214), (214, 215, 217, 216), (216, 217, 219, 218), (218, 219, 221, 220), (220, 221, 223, 222), (222, 223, 225, 224), (224, 225, 227, 226), (226, 227, 229, 228), (228, 229, 231, 230), (230, 231, 233, 232), (232, 233, 235, 234), (234, 235, 237, 236), (236, 237, 239, 238), (238, 239, 241, 240), (240, 241, 243, 242), (242, 243, 245, 244), (244, 245, 247, 246), (246, 247, 249, 248), (248, 249, 251, 250), (250, 251, 253, 252), (3, 1, 255, 253, 251, 249, 247, 245, 243, 241, 239, 237, 235, 233, 231, 229, 227, 225, 223, 221, 219, 217, 215, 213, 211, 209, 207, 205, 203, 201, 199, 197, 195, 193, 191, 189, 187, 185, 183, 181, 179, 177, 175, 173, 171, 169, 167, 165, 163, 161, 159, 157, 155, 153, 151, 149, 147, 145, 143, 141, 139, 137, 135, 133, 131, 129, 127, 125, 123, 121, 119, 117, 115, 113, 111, 109, 107, 105, 103, 101, 99, 97, 95, 93, 91, 89, 87, 85, 83, 81, 79, 77, 75, 73, 71, 69, 67, 65, 63, 61, 59, 57, 55, 53, 51, 49, 47, 45, 43, 41, 39, 37, 35, 33, 31, 29, 27, 25, 23, 21, 19, 17, 15, 13, 11, 9, 7, 5), (254, 255, 1, 0), (252, 253, 255, 254), (0, 2, 4, 6, 8, 10, 12, 14, 16, 18, 20, 22, 24, 26, 28, 30, 32, 34, 36, 38, 40, 42, 44, 46, 48, 50, 52, 54, 56, 58, 60, 62, 64, 66, 68, 70, 72, 74, 76, 78, 80, 82, 84, 86, 88, 90, 92, 94, 96, 98, 100, 102, 104, 106, 108, 110, 112, 114, 116, 118, 120, 122, 124, 126, 128, 130, 132, 134, 136, 138, 140, 142, 144, 146, 148, 150, 152, 154, 156, 158, 160, 162, 164, 166, 168, 170, 172, 174, 176, 178, 180, 182, 184, 186, 188, 190, 192, 194, 196, 198, 200, 202, 204, 206, 208, 210, 212, 214, 216, 218, 220, 222, 224, 226, 228, 230, 232, 234, 236, 238, 240, 242, 244, 246, 248, 250, 252, 254), (256, 257, 259, 258), (258, 259, 261, 260), (260, 261, 263, 262), (262, 263, 265, 264), (264, 265, 267, 266), (266, 267, 269, 268), (268, 269, 271, 270), (270, 271, 273, 272), (272, 273, 275, 274), (274, 275, 277, 276), (276, 277, 279, 278), (278, 279, 281, 280), (280, 281, 283, 282), (282, 283, 285, 284), (284, 285, 287, 286), (286, 287, 289, 288), (288, 289, 291, 290), (290, 291, 293, 292), (292, 293, 295, 294), (294, 295, 297, 296), (296, 297, 299, 298), (298, 299, 301, 300), (300, 301, 303, 302), (302, 303, 305, 304), (304, 305, 307, 306), (306, 307, 309, 308), (308, 309, 311, 310), (310, 311, 313, 312), (312, 313, 315, 314), (314, 315, 317, 316), (316, 317, 319, 318), (318, 319, 321, 320), (320, 321, 323, 322), (322, 323, 325, 324), (324, 325, 327, 326), (326, 327, 329, 328), (328, 329, 331, 330), (330, 331, 333, 332), (332, 333, 335, 334), (334, 335, 337, 336), (336, 337, 339, 338), (338, 339, 341, 340), (340, 341, 343, 342), (342, 343, 345, 344), (344, 345, 347, 346), (346, 347, 349, 348), (348, 349, 351, 350), (350, 351, 353, 352), (352, 353, 355, 354), (354, 355, 357, 356), (356, 357, 359, 358), (358, 359, 361, 360), (360, 361, 363, 362), (362, 363, 365, 364), (364, 365, 367, 366), (366, 367, 369, 368), (368, 369, 371, 370), (370, 371, 373, 372), (372, 373, 375, 374), (374, 375, 377, 376), (376, 377, 379, 378), (378, 379, 381, 380), (380, 381, 383, 382), (382, 383, 385, 384), (384, 385, 387, 386), (386, 387, 389, 388), (388, 389, 391, 390), (390, 391, 393, 392), (392, 393, 395, 394), (394, 395, 397, 396), (396, 397, 399, 398), (398, 399, 401, 400), (400, 401, 403, 402), (402, 403, 405, 404), (404, 405, 407, 406), (406, 407, 409, 408), (408, 409, 411, 410), (410, 411, 413, 412), (412, 413, 415, 414), (414, 415, 417, 416), (416, 417, 419, 418), (418, 419, 421, 420), (420, 421, 423, 422), (422, 423, 425, 424), (424, 425, 427, 426), (426, 427, 429, 428), (428, 429, 431, 430), (430, 431, 433, 432), (432, 433, 435, 434), (434, 435, 437, 436), (436, 437, 439, 438), (438, 439, 441, 440), (440, 441, 443, 442), (442, 443, 445, 444), (444, 445, 447, 446), (446, 447, 449, 448), (448, 449, 451, 450), (450, 451, 453, 452), (452, 453, 455, 454), (454, 455, 457, 456), (456, 457, 459, 458), (458, 459, 461, 460), (460, 461, 463, 462), (462, 463, 465, 464), (464, 465, 467, 466), (466, 467, 469, 468), (468, 469, 471, 470), (470, 471, 473, 472), (472, 473, 475, 474), (474, 475, 477, 476), (476, 477, 479, 478), (478, 479, 481, 480), (480, 481, 483, 482), (482, 483, 485, 484), (484, 485, 487, 486), (486, 487, 489, 488), (488, 489, 491, 490), (490, 491, 493, 492), (492, 493, 495, 494), (494, 495, 497, 496), (496, 497, 499, 498), (498, 499, 501, 500), (500, 501, 503, 502), (502, 503, 505, 504), (504, 505, 507, 506), (506, 507, 509, 508), (259, 257, 511, 509, 507, 505, 503, 501, 499, 497, 495, 493, 491, 489, 487, 485, 483, 481, 479, 477, 475, 473, 471, 469, 467, 465, 463, 461, 459, 457, 455, 453, 451, 449, 447, 445, 443, 441, 439, 437, 435, 433, 431, 429, 427, 425, 423, 421, 419, 417, 415, 413, 411, 409, 407, 405, 403, 401, 399, 397, 395, 393, 391, 389, 387, 385, 383, 381, 379, 377, 375, 373, 371, 369, 367, 365, 363, 361, 359, 357, 355, 353, 351, 349, 347, 345, 343, 341, 339, 337, 335, 333, 331, 329, 327, 325, 323, 321, 319, 317, 315, 313, 311, 309, 307, 305, 303, 301, 299, 297, 295, 293, 291, 289, 287, 285, 283, 281, 279, 277, 275, 273, 271, 269, 267, 265, 263, 261), (510, 511, 257, 256), (508, 509, 511, 510), (256, 258, 260, 262, 264, 266, 268, 270, 272, 274, 276, 278, 280, 282, 284, 286, 288, 290, 292, 294, 296, 298, 300, 302, 304, 306, 308, 310, 312, 314, 316, 318, 320, 322, 324, 326, 328, 330, 332, 334, 336, 338, 340, 342, 344, 346, 348, 350, 352, 354, 356, 358, 360, 362, 364, 366, 368, 370, 372, 374, 376, 378, 380, 382, 384, 386, 388, 390, 392, 394, 396, 398, 400, 402, 404, 406, 408, 410, 412, 414, 416, 418, 420, 422, 424, 426, 428, 430, 432, 434, 436, 438, 440, 442, 444, 446, 448, 450, 452, 454, 456, 458, 460, 462, 464, 466, 468, 470, 472, 474, 476, 478, 480, 482, 484, 486, 488, 490, 492, 494, 496, 498, 500, 502, 504, 506, 508, 510)])
me_highpoly.polygons.foreach_set('use_smooth', [1, 1, 1, 1, 1, 1, 1, 1, 1, 1, 1, 1, 1, 1, 1, 1, 1, 1, 1, 1, 1, 1, 1, 1, 1, 1, 1, 1, 1, 1, 1, 1, 1, 1, 1, 1, 1, 1, 1, 1, 1, 1, 1, 1, 1, 1, 1, 1, 1, 1, 1, 1, 1, 1, 1, 1, 1, 1, 1, 1, 1, 1, 1, 1, 1, 1, 1, 1, 1, 1, 1, 1, 1, 1, 1, 1, 1, 1, 1, 1, 1, 1, 1, 1, 1, 1, 1, 1, 1, 1, 1, 1, 1, 1, 1, 1, 1, 1, 1, 1, 1, 1, 1, 1, 1, 1, 1, 1, 1, 1, 1, 1, 1, 1, 1, 1, 1, 1, 1, 1, 1, 1, 1, 1, 1, 1, 0, 1, 1, 0, 1, 1, 1, 1, 1, 1, 1, 1, 1, 1, 1, 1, 1, 1, 1, 1, 1, 1, 1, 1, 1, 1, 1, 1, 1, 1, 1, 1, 1, 1, 1, 1, 1, 1, 1, 1, 1, 1, 1, 1, 1, 1, 1, 1, 1, 1, 1, 1, 1, 1, 1, 1, 1, 1, 1, 1, 1, 1, 1, 1, 1, 1, 1, 1, 1, 1, 1, 1, 1, 1, 1, 1, 1, 1, 1, 1, 1, 1, 1, 1, 1, 1, 1, 1, 1, 1, 1, 1, 1, 1, 1, 1, 1, 1, 1, 1, 1, 1, 1, 1, 1, 1, 1, 1, 1, 1, 1, 1, 1, 1, 1, 1, 1, 1, 1, 1, 1, 1, 1, 1, 1, 1, 1, 1, 1, 1, 0, 1, 1, 0])
me_highpoly.use_remesh_preserve_volume = False
me_highpoly.use_remesh_preserve_attributes = False
me_highpoly.use_mirror_vertex_groups = False
me_highpoly.update()

# ---- objects
ob_lowpolyraw = bpy.data.objects.new('LowPolyRaw', me_lowpolyraw)
ob_lowpoly = bpy.data.objects.new('LowPoly', me_lowpoly)
ob_highpoly = bpy.data.objects.new('HighPoly', me_highpoly)

# ---- transforms, parenting, visibility, modifiers, constraints
ob_lowpolyraw.location = (0.0, 0.0, 0.0)
ob_lowpolyraw.lineart.crease_threshold = 0.0
ob_lowpoly.location = (0.0, 0.0, 0.0)
ob_lowpoly.lineart.crease_threshold = 0.0
ob_highpoly.location = (0.0, 0.0, 0.0)
ob_highpoly.lineart.crease_threshold = 0.0
_m = ob_highpoly.modifiers.new('Bevel', 'BEVEL')
_m.width = 0.01
_m.width_pct = 0.01
_m.segments = 15
_m.angle_limit = 1.396
_m.spread = 0.0

# ---- collection membership
col_collection_1.objects.link(ob_lowpolyraw)
col_collection_2.objects.link(ob_lowpoly)
col_collection_3.objects.link(ob_highpoly)

# ---- scene / render settings (as saved in the file)
scene.frame_start = 1; scene.frame_end = 250; scene.frame_set(1)
scene.render.engine = 'BLENDER_EEVEE_NEXT'
scene.render.resolution_percentage = 50
scene.render.dither_intensity = 0.0
scene.render.use_bake_selected_to_active = True
scene.cycles.use_denoising = False
scene.cycles.samples = 10
scene.cycles.sampling_pattern = 'TABULATED_SOBOL'
scene.cycles.light_sampling_threshold = 0.0
scene.cycles.use_adaptive_sampling = False
scene.cycles.use_light_tree = False
scene.cycles.blur_glossy = 0.0
scene.cycles.volume_bounces = 1
scene.cycles.pixel_filter_type = 'GAUSSIAN'
scene.cycles.sample_clamp_indirect = 0.0
scene.view_settings.view_transform = 'Standard'
bpy.context.view_layer.update()

# ---- added for rendering (the .blend has no active camera and no usable light): camera, sun
cam_auto = bpy.data.cameras.new('AutoCamera')
cam_auto.lens = 50.0
cam_auto.sensor_width = 36.0
cam_auto.clip_end = 1000.0
ob_auto_camera = bpy.data.objects.new('AutoCamera', cam_auto)
scene.collection.objects.link(ob_auto_camera)
ob_auto_camera.location = (2.73842, -3.2861, 0.890732)
ob_auto_camera.rotation_euler = (1.09748, -7.21219e-08, 0.694738)
scene.camera = ob_auto_camera
light_auto_sun = bpy.data.lights.new('AutoSun', 'SUN')
light_auto_sun.energy = 3.0
light_auto_sun.angle = 0.0523599
ob_auto_sun = bpy.data.objects.new('AutoSun', light_auto_sun)
scene.collection.objects.link(ob_auto_sun)
ob_auto_sun.rotation_euler = (0.872665, 0.174533, 0.523599)
bpy.context.view_layer.update()
